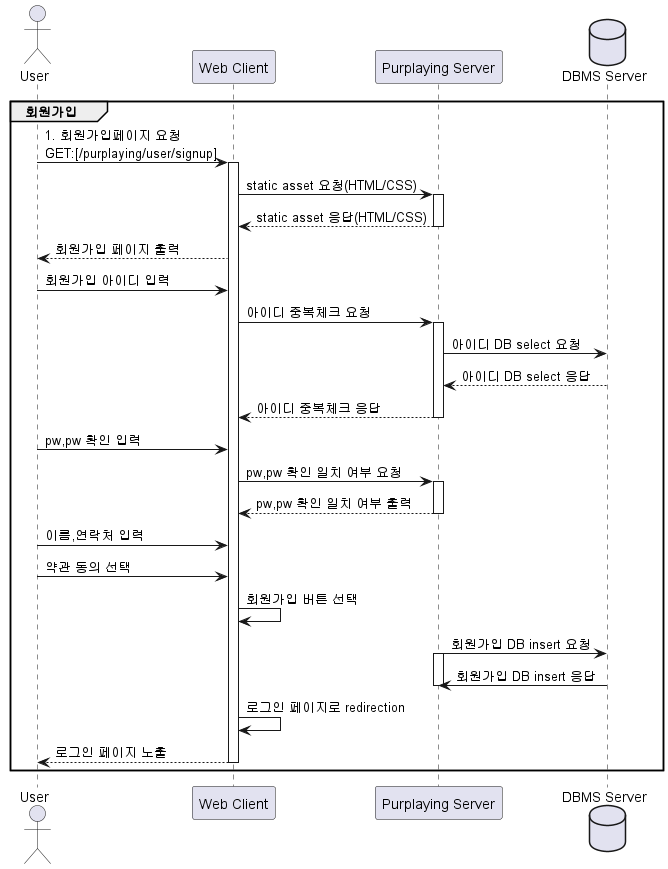

The diagram above was rendered by PlantUML. Its source (embedded in the PNG):
@startuml

actor User
participant "Web Client" as C
participant "Purplaying Server" as S
database "DBMS Server" as D

group 회원가입
    User -> C:1. 회원가입페이지 요청\nGET:[/purplaying/user/signup]

    activate C
    C -> S:static asset 요청(HTML/CSS)
    activate S
    S --> C: static asset 응답(HTML/CSS)
    deactivate S
    C --> User: 회원가입 페이지 출력

    User -> C:회원가입 아이디 입력

    C -> S:아이디 중복체크 요청
    activate S
    S -> D: 아이디 DB select 요청
    D --> S: 아이디 DB select 응답
    S --> C: 아이디 중복체크 응답
    deactivate S

    User -> C:pw,pw 확인 입력
    C -> S:pw,pw 확인 일치 여부 요청
    activate S
    S --> C:pw,pw 확인 일치 여부 출력
    deactivate S

    User -> C:이름,연락처 입력
    User -> C:약관 동의 선택
    C -> C: 회원가입 버튼 선택
    S -> D: 회원가입 DB insert 요청
    activate S
    D -> S: 회원가입 DB insert 응답
    deactivate S
    C -> C:로그인 페이지로 redirection
    C --> User: 로그인 페이지 노출
    deactivate C
end

@enduml